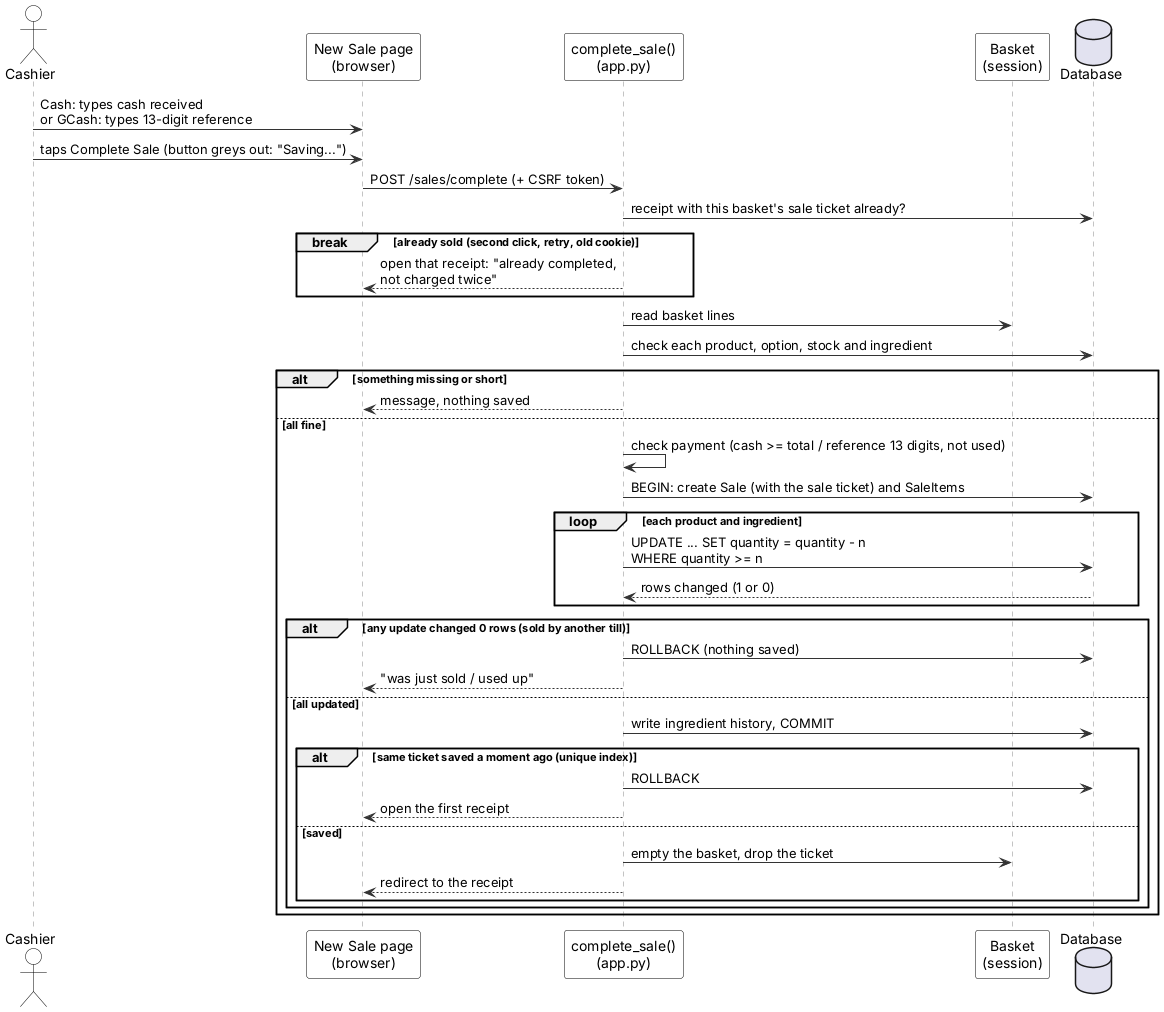

The diagram above was rendered by PlantUML. Its source (embedded in the PNG):
@startuml
' Sequence: complete a sale - Inventory & POS System v0.20.4 (report, Lecture 5; redrawn 2026-10-12)
' Edit: paste into draw.io (Arrange > Insert > Advanced > PlantUML) or planttext.com
skinparam defaultFontName Arial
skinparam shadowing false
skinparam ArrowColor #333333
skinparam rectangle {
  BackgroundColor White
  BorderColor Black
}
skinparam usecase {
  BackgroundColor White
  BorderColor Black
}
skinparam class {
  BackgroundColor White
  BorderColor Black
  HeaderBackgroundColor #E6F1EE
}
skinparam activity {
  BackgroundColor White
  BorderColor Black
}
skinparam state {
  BackgroundColor White
  BorderColor Black
}
skinparam sequence {
  ParticipantBackgroundColor White
  ParticipantBorderColor Black
  LifeLineBorderColor #888888
  ActorBorderColor Black
  ActorBackgroundColor White
}
skinparam note {
  BackgroundColor #FFFBEA
  BorderColor #C9B458
}
skinparam swimlaneWidth same
hide circle

actor Cashier
participant "New Sale page\n(browser)" as UI
participant "complete_sale()\n(app.py)" as C
participant "Basket\n(session)" as S
database "Database" as DB
Cashier -> UI : Cash: types cash received\nor GCash: types 13-digit reference
Cashier -> UI : taps Complete Sale (button greys out: "Saving...")
UI -> C : POST /sales/complete (+ CSRF token)
C -> DB : receipt with this basket's sale ticket already?
break already sold (second click, retry, old cookie)
  C --> UI : open that receipt: "already completed,\nnot charged twice"
end
C -> S : read basket lines
C -> DB : check each product, option, stock and ingredient
alt something missing or short
  C --> UI : message, nothing saved
else all fine
  C -> C : check payment (cash >= total / reference 13 digits, not used)
  C -> DB : BEGIN: create Sale (with the sale ticket) and SaleItems
  loop each product and ingredient
    C -> DB : UPDATE ... SET quantity = quantity - n\nWHERE quantity >= n
    DB --> C : rows changed (1 or 0)
  end
  alt any update changed 0 rows (sold by another till)
    C -> DB : ROLLBACK (nothing saved)
    C --> UI : "was just sold / used up"
  else all updated
    C -> DB : write ingredient history, COMMIT
    alt same ticket saved a moment ago (unique index)
      C -> DB : ROLLBACK
      C --> UI : open the first receipt
    else saved
      C -> S : empty the basket, drop the ticket
      C --> UI : redirect to the receipt
    end
  end
end
@enduml